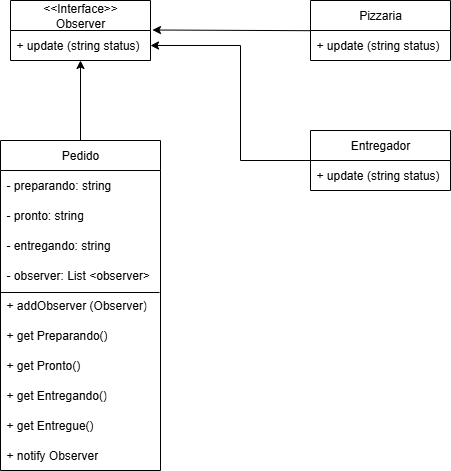

The diagram above was exported from draw.io. Its source (the exported page's mxGraphModel, read from the mxfile embedded in the PNG):
<mxGraphModel dx="872" dy="473" grid="1" gridSize="10" guides="1" tooltips="1" connect="1" arrows="1" fold="1" page="1" pageScale="1" pageWidth="827" pageHeight="1169" math="0" shadow="0">
  <root>
    <mxCell id="0" />
    <mxCell id="1" parent="0" />
    <mxCell id="o-ov67VbJiLDOuMGu-UG-1" value="&amp;lt;&amp;lt;Interface&amp;gt;&amp;gt;&lt;div&gt;Observer&lt;/div&gt;" style="swimlane;fontStyle=0;childLayout=stackLayout;horizontal=1;startSize=30;horizontalStack=0;resizeParent=1;resizeParentMax=0;resizeLast=0;collapsible=1;marginBottom=0;whiteSpace=wrap;html=1;" vertex="1" parent="1">
      <mxGeometry x="240" y="120" width="140" height="60" as="geometry" />
    </mxCell>
    <mxCell id="o-ov67VbJiLDOuMGu-UG-2" value="+ update (string status)" style="text;strokeColor=none;fillColor=none;align=left;verticalAlign=middle;spacingLeft=4;spacingRight=4;overflow=hidden;points=[[0,0.5],[1,0.5]];portConstraint=eastwest;rotatable=0;whiteSpace=wrap;html=1;" vertex="1" parent="o-ov67VbJiLDOuMGu-UG-1">
      <mxGeometry y="30" width="140" height="30" as="geometry" />
    </mxCell>
    <mxCell id="o-ov67VbJiLDOuMGu-UG-5" value="Pizzaria" style="swimlane;fontStyle=0;childLayout=stackLayout;horizontal=1;startSize=30;horizontalStack=0;resizeParent=1;resizeParentMax=0;resizeLast=0;collapsible=1;marginBottom=0;whiteSpace=wrap;html=1;" vertex="1" parent="1">
      <mxGeometry x="540" y="120" width="140" height="60" as="geometry" />
    </mxCell>
    <mxCell id="o-ov67VbJiLDOuMGu-UG-6" value="+ update (string status)" style="text;strokeColor=none;fillColor=none;align=left;verticalAlign=middle;spacingLeft=4;spacingRight=4;overflow=hidden;points=[[0,0.5],[1,0.5]];portConstraint=eastwest;rotatable=0;whiteSpace=wrap;html=1;" vertex="1" parent="o-ov67VbJiLDOuMGu-UG-5">
      <mxGeometry y="30" width="140" height="30" as="geometry" />
    </mxCell>
    <mxCell id="o-ov67VbJiLDOuMGu-UG-9" value="Pedido" style="swimlane;fontStyle=0;childLayout=stackLayout;horizontal=1;startSize=30;horizontalStack=0;resizeParent=1;resizeParentMax=0;resizeLast=0;collapsible=1;marginBottom=0;whiteSpace=wrap;html=1;" vertex="1" parent="1">
      <mxGeometry x="230" y="260" width="160" height="330" as="geometry" />
    </mxCell>
    <mxCell id="o-ov67VbJiLDOuMGu-UG-10" value="- preparando: string" style="text;strokeColor=none;fillColor=none;align=left;verticalAlign=middle;spacingLeft=4;spacingRight=4;overflow=hidden;points=[[0,0.5],[1,0.5]];portConstraint=eastwest;rotatable=0;whiteSpace=wrap;html=1;" vertex="1" parent="o-ov67VbJiLDOuMGu-UG-9">
      <mxGeometry y="30" width="160" height="30" as="geometry" />
    </mxCell>
    <mxCell id="o-ov67VbJiLDOuMGu-UG-11" value="- pronto: string" style="text;strokeColor=none;fillColor=none;align=left;verticalAlign=middle;spacingLeft=4;spacingRight=4;overflow=hidden;points=[[0,0.5],[1,0.5]];portConstraint=eastwest;rotatable=0;whiteSpace=wrap;html=1;" vertex="1" parent="o-ov67VbJiLDOuMGu-UG-9">
      <mxGeometry y="60" width="160" height="30" as="geometry" />
    </mxCell>
    <mxCell id="o-ov67VbJiLDOuMGu-UG-12" value="- entregando: string" style="text;strokeColor=none;fillColor=none;align=left;verticalAlign=middle;spacingLeft=4;spacingRight=4;overflow=hidden;points=[[0,0.5],[1,0.5]];portConstraint=eastwest;rotatable=0;whiteSpace=wrap;html=1;" vertex="1" parent="o-ov67VbJiLDOuMGu-UG-9">
      <mxGeometry y="90" width="160" height="30" as="geometry" />
    </mxCell>
    <mxCell id="o-ov67VbJiLDOuMGu-UG-14" value="- observer: List &amp;lt;observer&amp;gt;" style="text;strokeColor=none;fillColor=none;align=left;verticalAlign=middle;spacingLeft=4;spacingRight=4;overflow=hidden;points=[[0,0.5],[1,0.5]];portConstraint=eastwest;rotatable=0;whiteSpace=wrap;html=1;" vertex="1" parent="o-ov67VbJiLDOuMGu-UG-9">
      <mxGeometry y="120" width="160" height="30" as="geometry" />
    </mxCell>
    <mxCell id="o-ov67VbJiLDOuMGu-UG-15" value="+ addObserver (Observer)" style="text;strokeColor=none;fillColor=none;align=left;verticalAlign=middle;spacingLeft=4;spacingRight=4;overflow=hidden;points=[[0,0.5],[1,0.5]];portConstraint=eastwest;rotatable=0;whiteSpace=wrap;html=1;" vertex="1" parent="o-ov67VbJiLDOuMGu-UG-9">
      <mxGeometry y="150" width="160" height="30" as="geometry" />
    </mxCell>
    <mxCell id="o-ov67VbJiLDOuMGu-UG-17" value="+ get Preparando()" style="text;strokeColor=none;fillColor=none;align=left;verticalAlign=middle;spacingLeft=4;spacingRight=4;overflow=hidden;points=[[0,0.5],[1,0.5]];portConstraint=eastwest;rotatable=0;whiteSpace=wrap;html=1;" vertex="1" parent="o-ov67VbJiLDOuMGu-UG-9">
      <mxGeometry y="180" width="160" height="30" as="geometry" />
    </mxCell>
    <mxCell id="o-ov67VbJiLDOuMGu-UG-18" value="+ get Pronto()" style="text;strokeColor=none;fillColor=none;align=left;verticalAlign=middle;spacingLeft=4;spacingRight=4;overflow=hidden;points=[[0,0.5],[1,0.5]];portConstraint=eastwest;rotatable=0;whiteSpace=wrap;html=1;" vertex="1" parent="o-ov67VbJiLDOuMGu-UG-9">
      <mxGeometry y="210" width="160" height="30" as="geometry" />
    </mxCell>
    <mxCell id="o-ov67VbJiLDOuMGu-UG-19" value="" style="endArrow=none;html=1;rounded=0;entryX=0;entryY=0.067;entryDx=0;entryDy=0;entryPerimeter=0;exitX=0.994;exitY=0.067;exitDx=0;exitDy=0;exitPerimeter=0;" edge="1" parent="o-ov67VbJiLDOuMGu-UG-9" source="o-ov67VbJiLDOuMGu-UG-15" target="o-ov67VbJiLDOuMGu-UG-15">
      <mxGeometry width="50" height="50" relative="1" as="geometry">
        <mxPoint x="160" y="210" as="sourcePoint" />
        <mxPoint x="210" y="160" as="targetPoint" />
        <Array as="points" />
      </mxGeometry>
    </mxCell>
    <mxCell id="o-ov67VbJiLDOuMGu-UG-20" value="+ get Entregando()" style="text;strokeColor=none;fillColor=none;align=left;verticalAlign=middle;spacingLeft=4;spacingRight=4;overflow=hidden;points=[[0,0.5],[1,0.5]];portConstraint=eastwest;rotatable=0;whiteSpace=wrap;html=1;" vertex="1" parent="o-ov67VbJiLDOuMGu-UG-9">
      <mxGeometry y="240" width="160" height="30" as="geometry" />
    </mxCell>
    <mxCell id="o-ov67VbJiLDOuMGu-UG-21" value="+ get Entregue()" style="text;strokeColor=none;fillColor=none;align=left;verticalAlign=middle;spacingLeft=4;spacingRight=4;overflow=hidden;points=[[0,0.5],[1,0.5]];portConstraint=eastwest;rotatable=0;whiteSpace=wrap;html=1;" vertex="1" parent="o-ov67VbJiLDOuMGu-UG-9">
      <mxGeometry y="270" width="160" height="30" as="geometry" />
    </mxCell>
    <mxCell id="o-ov67VbJiLDOuMGu-UG-22" value="+ notify Observer" style="text;strokeColor=none;fillColor=none;align=left;verticalAlign=middle;spacingLeft=4;spacingRight=4;overflow=hidden;points=[[0,0.5],[1,0.5]];portConstraint=eastwest;rotatable=0;whiteSpace=wrap;html=1;" vertex="1" parent="o-ov67VbJiLDOuMGu-UG-9">
      <mxGeometry y="300" width="160" height="30" as="geometry" />
    </mxCell>
    <mxCell id="o-ov67VbJiLDOuMGu-UG-28" style="edgeStyle=orthogonalEdgeStyle;rounded=0;orthogonalLoop=1;jettySize=auto;html=1;entryX=1;entryY=0.5;entryDx=0;entryDy=0;" edge="1" parent="1" source="o-ov67VbJiLDOuMGu-UG-23" target="o-ov67VbJiLDOuMGu-UG-2">
      <mxGeometry relative="1" as="geometry">
        <Array as="points">
          <mxPoint x="470" y="280" />
          <mxPoint x="470" y="165" />
        </Array>
      </mxGeometry>
    </mxCell>
    <mxCell id="o-ov67VbJiLDOuMGu-UG-23" value="Entregador" style="swimlane;fontStyle=0;childLayout=stackLayout;horizontal=1;startSize=30;horizontalStack=0;resizeParent=1;resizeParentMax=0;resizeLast=0;collapsible=1;marginBottom=0;whiteSpace=wrap;html=1;" vertex="1" parent="1">
      <mxGeometry x="540" y="250" width="140" height="60" as="geometry" />
    </mxCell>
    <mxCell id="o-ov67VbJiLDOuMGu-UG-24" value="+ update (string status)" style="text;strokeColor=none;fillColor=none;align=left;verticalAlign=middle;spacingLeft=4;spacingRight=4;overflow=hidden;points=[[0,0.5],[1,0.5]];portConstraint=eastwest;rotatable=0;whiteSpace=wrap;html=1;" vertex="1" parent="o-ov67VbJiLDOuMGu-UG-23">
      <mxGeometry y="30" width="140" height="30" as="geometry" />
    </mxCell>
    <mxCell id="o-ov67VbJiLDOuMGu-UG-25" style="rounded=0;orthogonalLoop=1;jettySize=auto;html=1;entryX=0.5;entryY=1;entryDx=0;entryDy=0;entryPerimeter=0;" edge="1" parent="1" source="o-ov67VbJiLDOuMGu-UG-9" target="o-ov67VbJiLDOuMGu-UG-2">
      <mxGeometry relative="1" as="geometry">
        <mxPoint x="310" y="110" as="targetPoint" />
      </mxGeometry>
    </mxCell>
    <mxCell id="o-ov67VbJiLDOuMGu-UG-27" style="rounded=0;orthogonalLoop=1;jettySize=auto;html=1;entryX=1.014;entryY=-0.033;entryDx=0;entryDy=0;entryPerimeter=0;" edge="1" parent="1">
      <mxGeometry relative="1" as="geometry">
        <mxPoint x="540" y="150.18610594632526" as="sourcePoint" />
        <mxPoint x="381.96000000000004" y="149.5" as="targetPoint" />
      </mxGeometry>
    </mxCell>
  </root>
</mxGraphModel>